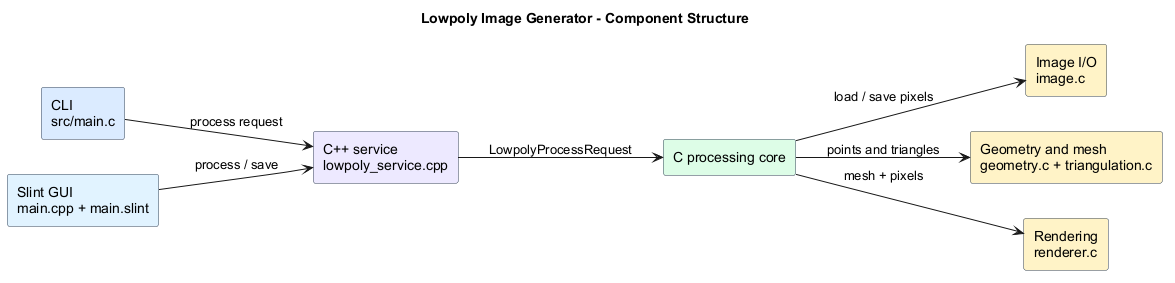

The diagram above was rendered by PlantUML. Its source (embedded in the PNG):
@startuml
title Lowpoly Image Generator - Component Structure

left to right direction
skinparam componentStyle rectangle
skinparam shadowing false
skinparam defaultFontName Arial
skinparam component {
  BackgroundColor #F5F7FA
  BorderColor #334155
}

component "CLI\nsrc/main.c" as cli #DBEAFE
component "Slint GUI\nmain.cpp + main.slint" as gui #E0F2FE
component "C++ service\nlowpoly_service.cpp" as service #EDE9FE
component "C processing core" as core #DCFCE7
component "Image I/O\nimage.c" as image #FEF3C7
component "Geometry and mesh\ngeometry.c + triangulation.c" as mesh #FEF3C7
component "Rendering\nrenderer.c" as renderer #FEF3C7

cli --> service : process request
gui --> service : process / save
service --> core : LowpolyProcessRequest
core --> image : load / save pixels
core --> mesh : points and triangles
core --> renderer : mesh + pixels

@enduml